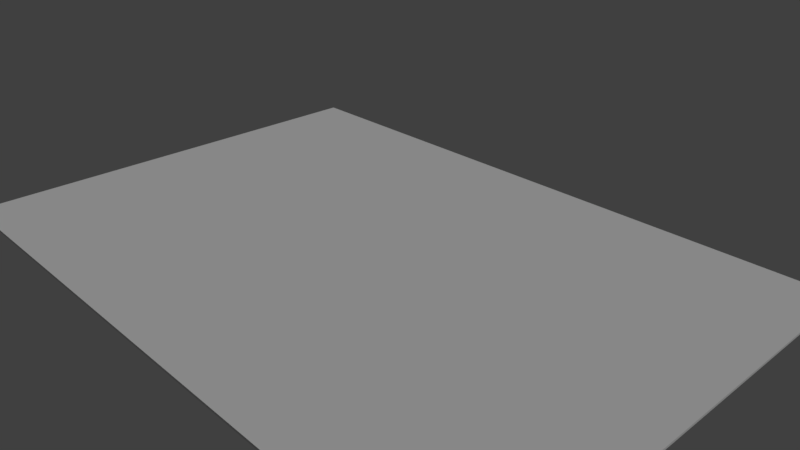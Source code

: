 # Source: persion-rug.blend  (saved by Blender 2.79.0; exported with 4.5.12 LTS)
import bpy
from mathutils import Matrix  # noqa: F401  (used for matrix-valued properties, if any)

bpy.ops.wm.read_factory_settings(use_empty=True)
scene = bpy.context.scene
scene.name = 'Scene'

# ---- collections
col_collection_1 = bpy.data.collections.new('Collection 1'); scene.collection.children.link(col_collection_1)

# ---- materials (node trees are filled in below, after node groups)
mat_persian_rug = bpy.data.materials.new('persian-rug')
mat_persian_rug.alpha_threshold = 0.0
mat_persian_rug.use_transparent_shadow = False
mat_persian_rug.roughness = 0.5
mat_persian_rug.specular_intensity = 0.0

# ---- material node trees

# ---- world
world_world = bpy.data.worlds.new('World'); scene.world = world_world
world_world.color = (0.05088, 0.05088, 0.05088)
world_world.use_sun_shadow = False
world_world.sun_shadow_jitter_overblur = 0.0
world_world.cycles.sampling_method = 'MANUAL'

# ---- cameras
cam_camera = bpy.data.cameras.new('Camera')
cam_camera.clip_end = 100.0
cam_camera.lens = 35.0
cam_camera.sensor_width = 32.0
cam_camera.sensor_height = 18.0
cam_camera.ortho_scale = 7.314
cam_camera.dof.focus_distance = 0.0
cam_camera.dof.aperture_fstop = 128.0

# ---- lights
light_lamp = bpy.data.lights.new('Lamp', 'SUN')
light_lamp.transmission_factor = 0.0
light_lamp.cutoff_distance = 30.0
light_lamp.angle = 0.1993
light_lamp.energy = 1.0
light_lamp.shadow_buffer_clip_start = 1.001
light_lamp.shadow_soft_size = 0.1
light_lamp.shadow_cascade_max_distance = 1000.0

# ---- meshes
me_persian_rug = bpy.data.meshes.new('persian-rug')
me_persian_rug.from_pydata([(-0.3477, -0.5, 0.0), (0.3477, -0.5, 0.0), (-0.3477, 0.5, 0.0), (0.3477, 0.5, 0.0), (-0.3477, -0.5, 0.003349), (0.3477, -0.5, 0.003349), (-0.3477, 0.5, 0.003349), (0.3477, 0.5, 0.003349)], [], [(0, 2, 3, 1), (4, 5, 7, 6), (3, 2, 6, 7), (0, 1, 5, 4), (1, 3, 7, 5), (2, 0, 4, 6)])
_uv = me_persian_rug.uv_layers.new(name='UVMap')
_uv.uv.foreach_set('vector', [0.0, 0.0, 0.0, 1.0, 1.0, 1.0, 1.0, 0.0, 0.0, 0.0, 1.0, 0.0, 1.0, 1.0, 0.0, 1.0, 1.0, 1.0, 0.0, 1.0, 0.0, 1.0, 1.0, 1.0, 0.0, 0.0, 1.0, 0.0, 1.0, 0.0, 0.0, 0.0, 1.0, 0.0, 1.0, 1.0, 1.0, 1.0, 1.0, 0.0, 0.0, 1.0, 0.0, 0.0, 0.0, 0.0, 0.0, 1.0])
me_persian_rug.materials.append(mat_persian_rug)
me_persian_rug.use_remesh_preserve_volume = False
me_persian_rug.use_remesh_preserve_attributes = False
me_persian_rug.use_mirror_vertex_groups = False
me_persian_rug.update()

# ---- objects
ob_persian_rug = bpy.data.objects.new('persian-rug', me_persian_rug)
ob_lamp = bpy.data.objects.new('Lamp', light_lamp)
ob_camera = bpy.data.objects.new('Camera', cam_camera)

# ---- transforms, parenting, visibility, modifiers, constraints
ob_persian_rug.location = (0.0, 0.0, 0.06022)
ob_persian_rug.rotation_euler = (3.142, -4.371e-08, 1.571)
ob_persian_rug.scale = (9.293, 9.293, 9.293)
ob_persian_rug.lineart.crease_threshold = 0.0
ob_lamp.location = (4.076, 1.005, 5.904)
ob_lamp.rotation_euler = (0.6503, 0.05522, 1.866)
ob_lamp.lock_rotations_4d = False
ob_lamp.empty_display_type = 'ARROWS'
ob_lamp.color = (0.0, 0.0, 0.0, 0.0)
ob_lamp.lineart.crease_threshold = 0.0
ob_camera.location = (7.481, -6.508, 5.344)
ob_camera.rotation_euler = (1.109, 0.0, 0.8149)
ob_camera.lock_rotations_4d = False
ob_camera.empty_display_type = 'ARROWS'
ob_camera.color = (0.0, 0.0, 0.0, 0.0)
ob_camera.display_type = 'WIRE'
ob_camera.lineart.crease_threshold = 0.0

# ---- collection membership
col_collection_1.objects.link(ob_persian_rug)
col_collection_1.objects.link(ob_lamp)
col_collection_1.objects.link(ob_camera)

# ---- scene / render settings (as saved in the file)
scene.camera = ob_camera
scene.frame_start = 1; scene.frame_end = 250; scene.frame_set(1)
scene.render.engine = 'BLENDER_EEVEE_NEXT'
scene.render.resolution_percentage = 50
scene.render.dither_intensity = 0.0
scene.cycles.use_denoising = False
scene.cycles.samples = 128
scene.cycles.sampling_pattern = 'TABULATED_SOBOL'
scene.cycles.use_adaptive_sampling = False
scene.cycles.use_light_tree = False
scene.cycles.blur_glossy = 0.0
scene.cycles.sample_clamp_indirect = 0.0
scene.view_settings.view_transform = 'Standard'
bpy.context.view_layer.update()
